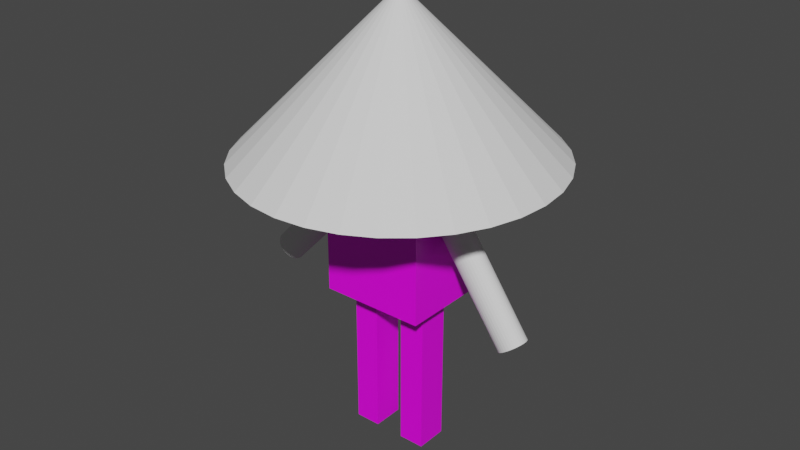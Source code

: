 # Source: gnome2.blend  (saved by Blender 3.0.42; exported with 4.5.12 LTS)
import bpy
from mathutils import Matrix  # noqa: F401  (used for matrix-valued properties, if any)

bpy.ops.wm.read_factory_settings(use_empty=True)
scene = bpy.context.scene
scene.name = 'Scene'

# ---- collections
col_collection = bpy.data.collections.new('Collection'); scene.collection.children.link(col_collection)

# ---- images (referenced by path relative to the original .blend; pixels are not part of the script)
import os
ASSET_DIR = os.environ.get("B2B_ASSET_DIR", "")  # directory of the original .blend (textures are referenced by path, not embedded)
HERE = os.path.dirname(os.path.abspath(__file__))  # packed textures are extracted next to this script under _unpacked/

def load_image(name, relpath, width, height, colorspace="sRGB"):
    """Load a texture the original file referenced (path relative to the .blend, or extracted next to this script)."""
    p = next((c for c in (os.path.join(HERE, relpath), os.path.join(ASSET_DIR, relpath)) if relpath and os.path.exists(c)), "")
    if p:
        img = bpy.data.images.load(p, check_existing=True)
        img.name = name
    else:  # same state as the original file: an image datablock whose file is absent (Cycles renders it pink)
        img = bpy.data.images.new(name, width, height)
        img.source = "FILE"
        img.filepath = "//" + (relpath or name)
    img.colorspace_settings.name = colorspace
    return img
img_untitled = load_image('Untitled', 'gnome2texture.png', 1024, 1024, 'sRGB')

# ---- materials (node trees are filled in below, after node groups)
mat_material = bpy.data.materials.new('Material')
mat_material.alpha_threshold = 0.0
mat_material.use_transparent_shadow = False
mat_material.line_color = (0.0, 0.0, 0.0, 1.0)
mat_material_001 = bpy.data.materials.new('Material.001')
mat_material_001.use_transparent_shadow = False

# ---- material node trees
mat_material.use_nodes = True; mat_material.node_tree.nodes.clear()
_N = mat_material.node_tree.nodes; _L = mat_material.node_tree.links
n0 = _N.new('ShaderNodeOutputMaterial'); n0.name = 'Material Output'; n0.location = (300, 300)
n1 = _N.new('ShaderNodeBsdfPrincipled'); n1.name = 'Principled BSDF'; n1.location = (10, 300)
n1.distribution = 'GGX'
n1.subsurface_method = 'RANDOM_WALK_SKIN'
n1.inputs[2].default_value = 0.4
n1.inputs[3].default_value = 1.45
n1.inputs[27].default_value = (0.0, 0.0, 0.0, 1.0)
n1.inputs[28].default_value = 1.0
n2 = _N.new('ShaderNodeTexImage'); n2.name = 'Image Texture'; n2.location = (-280, 280)
n2.image = img_untitled
_L.new(n1.outputs[0], n0.inputs[0])
_L.new(n2.outputs[0], n1.inputs[0])
n0.is_active_output = True

# ---- world
world_world = bpy.data.worlds.new('World'); scene.world = world_world
world_world.use_nodes = True; world_world.node_tree.nodes.clear()
_N = world_world.node_tree.nodes; _L = world_world.node_tree.links
n0 = _N.new('ShaderNodeOutputWorld'); n0.name = 'World Output'; n0.location = (300, 300)
n1 = _N.new('ShaderNodeBackground'); n1.name = 'Background'; n1.location = (10, 300)
n1.inputs[0].default_value = (0.05088, 0.05088, 0.05088, 1.0)
_L.new(n1.outputs[0], n0.inputs[0])
n0.is_active_output = True
world_world.color = (0.05088, 0.05088, 0.05088)
world_world.use_sun_shadow = False
world_world.sun_shadow_jitter_overblur = 0.0

# ---- meshes
me_cube = bpy.data.meshes.new('Cube')
me_cube.from_pydata([(1.0, 1.0, 1.0), (1.0, 1.0, -1.0), (1.0, -1.0, 1.0), (1.0, -1.0, -1.0), (-1.0, 1.0, 1.0), (-1.0, 1.0, -1.0), (-1.0, -1.0, 1.0), (-1.0, -1.0, -1.0)], [], [(0, 4, 6, 2), (3, 2, 6, 7), (7, 6, 4, 5), (5, 1, 3, 7), (1, 0, 2, 3), (5, 4, 0, 1)])
_uv = me_cube.uv_layers.new(name='UVMap')
_uv.uv.foreach_set('vector', [0.4583, 0.5243, 0.4693, 0.5067, 0.4892, 0.5168, 0.472, 0.5364, 0.6185, 0.6791, 0.472, 0.5364, 0.4892, 0.5168, 0.6185, 0.3582, 0.6185, 0.3582, 0.4892, 0.5168, 0.4693, 0.5067, 0.3264, 0.3853, 0.7163, 0.0, 0.8485, 8.309e-09, 0.8485, 0.1321, 0.7163, 0.1321, 0.3264, 0.6609, 0.4583, 0.5243, 0.472, 0.5364, 0.6185, 0.6791, 0.3264, 0.3853, 0.4693, 0.5067, 0.4583, 0.5243, 0.3264, 0.6609])
me_cube.materials.append(mat_material)
me_cube.use_remesh_preserve_volume = False
me_cube.use_remesh_preserve_attributes = False
me_cube.use_mirror_vertex_groups = False
me_cube.update()
me_cube_001 = bpy.data.meshes.new('Cube.001')
me_cube_001.from_pydata([(1.0, 1.0, 1.0), (1.0, 1.0, -1.0), (1.0, -1.0, 1.0), (1.0, -1.0, -1.0), (-1.0, 1.0, 1.0), (-1.0, 1.0, -1.0), (-1.0, -1.0, 1.0), (-1.0, -1.0, -1.0)], [], [(0, 4, 6, 2), (3, 2, 6, 7), (7, 6, 4, 5), (5, 1, 3, 7), (1, 0, 2, 3), (5, 4, 0, 1)])
_uv = me_cube_001.uv_layers.new(name='UVMap')
_uv.uv.foreach_set('vector', [0.7504, 0.5243, 0.7614, 0.5067, 0.7813, 0.5168, 0.7641, 0.5364, 0.9105, 0.6791, 0.7641, 0.5364, 0.7813, 0.5168, 0.9105, 0.3582, 0.9105, 0.3582, 0.7813, 0.5168, 0.7614, 0.5067, 0.6185, 0.3853, 0.8363, 0.6791, 0.9684, 0.6791, 0.9684, 0.8112, 0.8363, 0.8112, 0.6185, 0.6609, 0.7504, 0.5243, 0.7641, 0.5364, 0.9105, 0.6791, 0.6185, 0.3853, 0.7614, 0.5067, 0.7504, 0.5243, 0.6185, 0.6609])
me_cube_001.materials.append(mat_material)
me_cube_001.use_remesh_preserve_volume = False
me_cube_001.use_remesh_preserve_attributes = False
me_cube_001.use_mirror_vertex_groups = False
me_cube_001.update()
me_cube_002 = bpy.data.meshes.new('Cube.002')
me_cube_002.from_pydata([(1.0, 1.0, 1.0), (1.0, 1.0, -1.0), (1.0, -1.0, 1.0), (1.0, -1.0, -1.0), (-1.0, 1.0, 1.0), (-1.0, 1.0, -1.0), (-1.0, -1.0, 1.0), (-1.0, -1.0, -1.0)], [], [(0, 4, 6, 2), (3, 2, 6, 7), (7, 6, 4, 5), (5, 1, 3, 7), (1, 0, 2, 3), (5, 4, 0, 1)])
_uv = me_cube_002.uv_layers.new(name='UVMap')
_uv.uv.foreach_set('vector', [0.4583, 0.8452, 0.4693, 0.8276, 0.4892, 0.8377, 0.472, 0.8573, 0.6185, 1.0, 0.472, 0.8573, 0.4892, 0.8377, 0.6185, 0.6791, 0.6185, 0.6791, 0.4892, 0.8377, 0.4693, 0.8276, 0.3264, 0.7062, 0.7163, 0.1321, 0.8485, 0.1321, 0.8485, 0.2643, 0.7163, 0.2643, 0.3264, 0.9818, 0.4583, 0.8452, 0.472, 0.8573, 0.6185, 1.0, 0.3264, 0.7062, 0.4693, 0.8276, 0.4583, 0.8452, 0.3264, 0.9818])
me_cube_002.materials.append(mat_material)
me_cube_002.use_remesh_preserve_volume = False
me_cube_002.use_remesh_preserve_attributes = False
me_cube_002.use_mirror_vertex_groups = False
me_cube_002.update()
me_cone = bpy.data.meshes.new('Cone')
me_cone.from_pydata([(0.0, 1.0, -1.0), (0.1951, 0.9808, -1.0), (0.3827, 0.9239, -1.0), (0.5556, 0.8315, -1.0), (0.7071, 0.7071, -1.0), (0.8315, 0.5556, -1.0), (0.9239, 0.3827, -1.0), (0.9808, 0.1951, -1.0), (1.0, -4.371e-08, -1.0), (0.9808, -0.1951, -1.0), (0.9239, -0.3827, -1.0), (0.8315, -0.5556, -1.0), (0.7071, -0.7071, -1.0), (0.5556, -0.8315, -1.0), (0.3827, -0.9239, -1.0), (0.1951, -0.9808, -1.0), (-8.742e-08, -1.0, -1.0), (-0.1951, -0.9808, -1.0), (-0.3827, -0.9239, -1.0), (-0.5556, -0.8315, -1.0), (-0.7071, -0.7071, -1.0), (-0.8315, -0.5556, -1.0), (-0.9239, -0.3827, -1.0), (-0.9808, -0.1951, -1.0), (-1.0, 1.192e-08, -1.0), (-0.9808, 0.1951, -1.0), (-0.9239, 0.3827, -1.0), (-0.8315, 0.5556, -1.0), (-0.7071, 0.7071, -1.0), (-0.5556, 0.8315, -1.0), (-0.3827, 0.9239, -1.0), (-0.1951, 0.9808, -1.0), (0.0, 0.0, 1.0)], [], [(0, 32, 1), (1, 32, 2), (2, 32, 3), (3, 32, 4), (4, 32, 5), (5, 32, 6), (6, 32, 7), (7, 32, 8), (8, 32, 9), (9, 32, 10), (10, 32, 11), (11, 32, 12), (12, 32, 13), (13, 32, 14), (14, 32, 15), (15, 32, 16), (16, 32, 17), (17, 32, 18), (18, 32, 19), (19, 32, 20), (20, 32, 21), (21, 32, 22), (22, 32, 23), (23, 32, 24), (24, 32, 25), (25, 32, 26), (26, 32, 27), (27, 32, 28), (28, 32, 29), (29, 32, 30), (0, 1, 2, 3, 4, 5, 6, 7, 8, 9, 10, 11, 12, 13, 14, 15, 16, 17, 18, 19, 20, 21, 22, 23, 24, 25, 26, 27, 28, 29, 30, 31), (30, 32, 31), (31, 32, 0)])
_uv = me_cone.uv_layers.new(name='UVMap')
_uv.uv.foreach_set('vector', [0.2108, 0.6783, 0.1632, 0.5214, 0.2405, 0.666, 0.2405, 0.666, 0.1632, 0.5214, 0.2672, 0.6481, 0.2672, 0.6481, 0.1632, 0.5214, 0.2899, 0.6254, 0.2899, 0.6254, 0.1632, 0.5214, 0.3078, 0.5987, 0.3078, 0.5987, 0.1632, 0.5214, 0.3201, 0.569, 0.3201, 0.569, 0.1632, 0.5214, 0.3264, 0.5374, 0.3264, 0.5374, 0.1632, 0.5214, 0.3264, 0.5053, 0.3264, 0.5053, 0.1632, 0.5214, 0.3201, 0.4738, 0.3201, 0.4738, 0.1632, 0.5214, 0.3078, 0.4441, 0.3078, 0.4441, 0.1632, 0.5214, 0.2899, 0.4173, 0.2899, 0.4173, 0.1632, 0.5214, 0.2672, 0.3946, 0.2672, 0.3946, 0.1632, 0.5214, 0.2405, 0.3767, 0.2405, 0.3767, 0.1632, 0.5214, 0.2108, 0.3644, 0.2108, 0.3644, 0.1632, 0.5214, 0.1793, 0.3582, 0.1793, 0.3582, 0.1632, 0.5214, 0.1471, 0.3582, 0.1471, 0.3582, 0.1632, 0.5214, 0.1156, 0.3644, 0.1156, 0.3644, 0.1632, 0.5214, 0.08589, 0.3767, 0.08589, 0.3767, 0.1632, 0.5214, 0.05916, 0.3946, 0.05916, 0.3946, 0.1632, 0.5214, 0.03643, 0.4173, 0.03643, 0.4173, 0.1632, 0.5214, 0.01857, 0.4441, 0.01857, 0.4441, 0.1632, 0.5214, 0.006271, 0.4738, 0.006271, 0.4738, 0.1632, 0.5214, 0.0, 0.5053, 0.0, 0.5053, 0.1632, 0.5214, 1.662e-08, 0.5374, 1.662e-08, 0.5374, 0.1632, 0.5214, 0.006271, 0.569, 0.006271, 0.569, 0.1632, 0.5214, 0.01857, 0.5987, 0.01857, 0.5987, 0.1632, 0.5214, 0.03643, 0.6254, 0.03643, 0.6254, 0.1632, 0.5214, 0.05916, 0.6481, 0.05916, 0.6481, 0.1632, 0.5214, 0.08589, 0.666, 0.08589, 0.666, 0.1632, 0.5214, 0.1156, 0.6783, 0.1156, 0.6783, 0.1632, 0.5214, 0.1471, 0.6846, 0.7591, 0.6833, 0.779, 0.6915, 0.7968, 0.7034, 0.812, 0.7186, 0.8239, 0.7364, 0.8321, 0.7562, 0.8363, 0.7773, 0.8363, 0.7987, 0.8321, 0.8198, 0.8239, 0.8396, 0.812, 0.8574, 0.7968, 0.8726, 0.779, 0.8845, 0.7591, 0.8927, 0.7381, 0.8969, 0.7166, 0.8969, 0.6956, 0.8927, 0.6758, 0.8845, 0.6579, 0.8726, 0.6428, 0.8574, 0.6309, 0.8396, 0.6226, 0.8198, 0.6185, 0.7987, 0.6185, 0.7773, 0.6226, 0.7562, 0.6309, 0.7364, 0.6428, 0.7186, 0.6579, 0.7034, 0.6758, 0.6915, 0.6956, 0.6833, 0.7166, 0.6791, 0.7381, 0.6791, 0.1471, 0.6846, 0.1632, 0.5214, 0.1793, 0.6846, 0.1793, 0.6846, 0.1632, 0.5214, 0.2108, 0.6783])
me_cone.materials.append(mat_material_001)
me_cone.use_remesh_fix_poles = True
me_cone.use_remesh_preserve_attributes = False
me_cone.update()
me_cylinder = bpy.data.meshes.new('Cylinder')
me_cylinder.from_pydata([(0.0, 1.0, -1.0), (0.0, 1.0, 1.0), (0.1951, 0.9808, -1.0), (0.1951, 0.9808, 1.0), (0.3827, 0.9239, -1.0), (0.3827, 0.9239, 1.0), (0.5556, 0.8315, -1.0), (0.5556, 0.8315, 1.0), (0.7071, 0.7071, -1.0), (0.7071, 0.7071, 1.0), (0.8315, 0.5556, -1.0), (0.8315, 0.5556, 1.0), (0.9239, 0.3827, -1.0), (0.9239, 0.3827, 1.0), (0.9808, 0.1951, -1.0), (0.9808, 0.1951, 1.0), (1.0, -4.371e-08, -1.0), (1.0, -4.371e-08, 1.0), (0.9808, -0.1951, -1.0), (0.9808, -0.1951, 1.0), (0.9239, -0.3827, -1.0), (0.9239, -0.3827, 1.0), (0.8315, -0.5556, -1.0), (0.8315, -0.5556, 1.0), (0.7071, -0.7071, -1.0), (0.7071, -0.7071, 1.0), (0.5556, -0.8315, -1.0), (0.5556, -0.8315, 1.0), (0.3827, -0.9239, -1.0), (0.3827, -0.9239, 1.0), (0.1951, -0.9808, -1.0), (0.1951, -0.9808, 1.0), (-8.742e-08, -1.0, -1.0), (-8.742e-08, -1.0, 1.0), (-0.1951, -0.9808, -1.0), (-0.1951, -0.9808, 1.0), (-0.3827, -0.9239, -1.0), (-0.3827, -0.9239, 1.0), (-0.5556, -0.8315, -1.0), (-0.5556, -0.8315, 1.0), (-0.7071, -0.7071, -1.0), (-0.7071, -0.7071, 1.0), (-0.8315, -0.5556, -1.0), (-0.8315, -0.5556, 1.0), (-0.9239, -0.3827, -1.0), (-0.9239, -0.3827, 1.0), (-0.9808, -0.1951, -1.0), (-0.9808, -0.1951, 1.0), (-1.0, 1.192e-08, -1.0), (-1.0, 1.192e-08, 1.0), (-0.9808, 0.1951, -1.0), (-0.9808, 0.1951, 1.0), (-0.9239, 0.3827, -1.0), (-0.9239, 0.3827, 1.0), (-0.8315, 0.5556, -1.0), (-0.8315, 0.5556, 1.0), (-0.7071, 0.7071, -1.0), (-0.7071, 0.7071, 1.0), (-0.5556, 0.8315, -1.0), (-0.5556, 0.8315, 1.0), (-0.3827, 0.9239, -1.0), (-0.3827, 0.9239, 1.0), (-0.1951, 0.9808, -1.0), (-0.1951, 0.9808, 1.0)], [], [(0, 1, 3, 2), (2, 3, 5, 4), (4, 5, 7, 6), (6, 7, 9, 8), (8, 9, 11, 10), (10, 11, 13, 12), (12, 13, 15, 14), (14, 15, 17, 16), (16, 17, 19, 18), (18, 19, 21, 20), (20, 21, 23, 22), (22, 23, 25, 24), (24, 25, 27, 26), (26, 27, 29, 28), (28, 29, 31, 30), (30, 31, 33, 32), (32, 33, 35, 34), (34, 35, 37, 36), (36, 37, 39, 38), (38, 39, 41, 40), (40, 41, 43, 42), (42, 43, 45, 44), (44, 45, 47, 46), (46, 47, 49, 48), (48, 49, 51, 50), (50, 51, 53, 52), (52, 53, 55, 54), (54, 55, 57, 56), (56, 57, 59, 58), (58, 59, 61, 60), (3, 1, 63, 61, 59, 57, 55, 53, 51, 49, 47, 45, 43, 41, 39, 37, 35, 33, 31, 29, 27, 25, 23, 21, 19, 17, 15, 13, 11, 9, 7, 5), (60, 61, 63, 62), (62, 63, 1, 0), (0, 2, 4, 6, 8, 10, 12, 14, 16, 18, 20, 22, 24, 26, 28, 30, 32, 34, 36, 38, 40, 42, 44, 46, 48, 50, 52, 54, 56, 58, 60, 62)])
_uv = me_cylinder.uv_layers.new(name='UVMap')
_uv.uv.foreach_set('vector', [0.423, 0.04015, 0.54, 0.176, 0.5394, 0.1756, 0.3981, 0.06511, 0.3981, 0.06511, 0.5394, 0.1756, 0.5386, 0.1752, 0.3785, 0.09445, 0.3785, 0.09445, 0.5386, 0.1752, 0.5378, 0.175, 0.365, 0.127, 0.365, 0.127, 0.5378, 0.175, 0.537, 0.175, 0.3582, 0.1616, 0.3582, 0.1616, 0.537, 0.175, 0.5362, 0.1751, 0.3582, 0.1969, 0.3582, 0.1969, 0.5362, 0.1751, 0.5355, 0.1754, 0.365, 0.2315, 0.365, 0.2315, 0.5355, 0.1754, 0.5348, 0.1758, 0.3785, 0.2642, 0.3785, 0.2642, 0.5348, 0.1758, 0.5342, 0.1763, 0.3981, 0.2935, 0.3981, 0.2935, 0.5342, 0.1763, 0.5337, 0.177, 0.4232, 0.3184, 0.4232, 0.3184, 0.5337, 0.177, 0.5334, 0.1777, 0.4526, 0.3379, 0.4526, 0.3379, 0.5334, 0.1777, 0.5332, 0.1785, 0.4851, 0.3514, 0.4851, 0.3514, 0.5332, 0.1785, 0.5331, 0.1793, 0.5197, 0.3582, 0.5197, 0.3582, 0.5331, 0.1793, 0.5332, 0.1801, 0.555, 0.3581, 0.555, 0.3581, 0.5332, 0.1801, 0.5335, 0.1809, 0.5896, 0.3512, 0.5896, 0.3512, 0.5335, 0.1809, 0.5339, 0.1815, 0.6222, 0.3376, 0.6222, 0.3376, 0.5339, 0.1815, 0.5344, 0.1821, 0.6515, 0.318, 0.6515, 0.318, 0.5344, 0.1821, 0.5351, 0.1826, 0.6764, 0.2931, 0.6764, 0.2931, 0.5351, 0.1826, 0.5358, 0.183, 0.696, 0.2637, 0.696, 0.2637, 0.5358, 0.183, 0.5366, 0.1831, 0.7094, 0.2311, 0.7094, 0.2311, 0.5366, 0.1831, 0.5374, 0.1832, 0.7163, 0.1966, 0.7163, 0.1966, 0.5374, 0.1832, 0.5382, 0.1831, 0.7163, 0.1613, 0.7163, 0.1613, 0.5382, 0.1831, 0.539, 0.1828, 0.7094, 0.1266, 0.7094, 0.1266, 0.539, 0.1828, 0.5397, 0.1824, 0.6959, 0.09402, 0.6959, 0.09402, 0.5397, 0.1824, 0.5403, 0.1819, 0.6763, 0.06465, 0.6763, 0.06465, 0.5403, 0.1819, 0.5407, 0.1812, 0.6513, 0.03976, 0.6513, 0.03976, 0.5407, 0.1812, 0.5411, 0.1805, 0.6219, 0.02024, 0.6219, 0.02024, 0.5411, 0.1805, 0.5413, 0.1797, 0.5893, 0.006817, 0.5893, 0.006817, 0.5413, 0.1797, 0.5414, 0.1789, 0.5547, 0.0, 0.5547, 0.0, 0.5414, 0.1789, 0.5412, 0.1781, 0.5195, 5.517e-05, 0.5195, 5.517e-05, 0.5412, 0.1781, 0.541, 0.1773, 0.4849, 0.006985, 0.5394, 0.1756, 0.54, 0.176, 0.5406, 0.1766, 0.541, 0.1773, 0.5412, 0.1781, 0.5414, 0.1789, 0.5413, 0.1797, 0.5411, 0.1805, 0.5407, 0.1812, 0.5403, 0.1819, 0.5397, 0.1824, 0.539, 0.1828, 0.5382, 0.1831, 0.5374, 0.1832, 0.5366, 0.1831, 0.5358, 0.183, 0.5351, 0.1826, 0.5344, 0.1821, 0.5339, 0.1815, 0.5335, 0.1809, 0.5332, 0.1801, 0.5331, 0.1793, 0.5332, 0.1785, 0.5334, 0.1777, 0.5337, 0.177, 0.5342, 0.1763, 0.5348, 0.1758, 0.5355, 0.1754, 0.5362, 0.1751, 0.537, 0.175, 0.5378, 0.175, 0.5386, 0.1752, 0.4849, 0.006985, 0.541, 0.1773, 0.5406, 0.1766, 0.4523, 0.02052, 0.4523, 0.02052, 0.5406, 0.1766, 0.54, 0.176, 0.423, 0.04015, 0.3167, 0.7878, 0.3106, 0.8023, 0.3019, 0.8154, 0.2908, 0.8266, 0.2777, 0.8353, 0.2631, 0.8413, 0.2477, 0.8444, 0.2319, 0.8444, 0.2165, 0.8413, 0.2019, 0.8353, 0.1888, 0.8266, 0.1777, 0.8154, 0.169, 0.8024, 0.1629, 0.7878, 0.1599, 0.7724, 0.1599, 0.7566, 0.1629, 0.7412, 0.169, 0.7266, 0.1777, 0.7135, 0.1888, 0.7024, 0.2019, 0.6936, 0.2165, 0.6876, 0.2319, 0.6846, 0.2477, 0.6846, 0.2631, 0.6876, 0.2777, 0.6936, 0.2908, 0.7024, 0.3019, 0.7135, 0.3106, 0.7266, 0.3167, 0.7412, 0.3197, 0.7566, 0.3197, 0.7724])
me_cylinder.use_remesh_fix_poles = True
me_cylinder.use_remesh_preserve_attributes = False
me_cylinder.update()
me_cylinder_001 = bpy.data.meshes.new('Cylinder.001')
me_cylinder_001.from_pydata([(0.0, 1.0, -1.0), (0.0, 1.0, 1.0), (0.1951, 0.9808, -1.0), (0.1951, 0.9808, 1.0), (0.3827, 0.9239, -1.0), (0.3827, 0.9239, 1.0), (0.5556, 0.8315, -1.0), (0.5556, 0.8315, 1.0), (0.7071, 0.7071, -1.0), (0.7071, 0.7071, 1.0), (0.8315, 0.5556, -1.0), (0.8315, 0.5556, 1.0), (0.9239, 0.3827, -1.0), (0.9239, 0.3827, 1.0), (0.9808, 0.1951, -1.0), (0.9808, 0.1951, 1.0), (1.0, -4.371e-08, -1.0), (1.0, -4.371e-08, 1.0), (0.9808, -0.1951, -1.0), (0.9808, -0.1951, 1.0), (0.9239, -0.3827, -1.0), (0.9239, -0.3827, 1.0), (0.8315, -0.5556, -1.0), (0.8315, -0.5556, 1.0), (0.7071, -0.7071, -1.0), (0.7071, -0.7071, 1.0), (0.5556, -0.8315, -1.0), (0.5556, -0.8315, 1.0), (0.3827, -0.9239, -1.0), (0.3827, -0.9239, 1.0), (0.1951, -0.9808, -1.0), (0.1951, -0.9808, 1.0), (-8.742e-08, -1.0, -1.0), (-8.742e-08, -1.0, 1.0), (-0.1951, -0.9808, -1.0), (-0.1951, -0.9808, 1.0), (-0.3827, -0.9239, -1.0), (-0.3827, -0.9239, 1.0), (-0.5556, -0.8315, -1.0), (-0.5556, -0.8315, 1.0), (-0.7071, -0.7071, -1.0), (-0.7071, -0.7071, 1.0), (-0.8315, -0.5556, -1.0), (-0.8315, -0.5556, 1.0), (-0.9239, -0.3827, -1.0), (-0.9239, -0.3827, 1.0), (-0.9808, -0.1951, -1.0), (-0.9808, -0.1951, 1.0), (-1.0, 1.192e-08, -1.0), (-1.0, 1.192e-08, 1.0), (-0.9808, 0.1951, -1.0), (-0.9808, 0.1951, 1.0), (-0.9239, 0.3827, -1.0), (-0.9239, 0.3827, 1.0), (-0.8315, 0.5556, -1.0), (-0.8315, 0.5556, 1.0), (-0.7071, 0.7071, -1.0), (-0.7071, 0.7071, 1.0), (-0.5556, 0.8315, -1.0), (-0.5556, 0.8315, 1.0), (-0.3827, 0.9239, -1.0), (-0.3827, 0.9239, 1.0), (-0.1951, 0.9808, -1.0), (-0.1951, 0.9808, 1.0)], [], [(0, 1, 3, 2), (2, 3, 5, 4), (4, 5, 7, 6), (6, 7, 9, 8), (8, 9, 11, 10), (10, 11, 13, 12), (12, 13, 15, 14), (14, 15, 17, 16), (16, 17, 19, 18), (18, 19, 21, 20), (20, 21, 23, 22), (22, 23, 25, 24), (24, 25, 27, 26), (26, 27, 29, 28), (28, 29, 31, 30), (30, 31, 33, 32), (32, 33, 35, 34), (34, 35, 37, 36), (36, 37, 39, 38), (38, 39, 41, 40), (40, 41, 43, 42), (42, 43, 45, 44), (44, 45, 47, 46), (46, 47, 49, 48), (48, 49, 51, 50), (50, 51, 53, 52), (52, 53, 55, 54), (54, 55, 57, 56), (56, 57, 59, 58), (58, 59, 61, 60), (3, 1, 63, 61, 59, 57, 55, 53, 51, 49, 47, 45, 43, 41, 39, 37, 35, 33, 31, 29, 27, 25, 23, 21, 19, 17, 15, 13, 11, 9, 7, 5), (60, 61, 63, 62), (62, 63, 1, 0), (0, 2, 4, 6, 8, 10, 12, 14, 16, 18, 20, 22, 24, 26, 28, 30, 32, 34, 36, 38, 40, 42, 44, 46, 48, 50, 52, 54, 56, 58, 60, 62)])
_uv = me_cylinder_001.uv_layers.new(name='UVMap')
_uv.uv.foreach_set('vector', [0.06484, 0.04015, 0.1819, 0.176, 0.1812, 0.1756, 0.03992, 0.06511, 0.03992, 0.06511, 0.1812, 0.1756, 0.1805, 0.1752, 0.02035, 0.09445, 0.02035, 0.09445, 0.1805, 0.1752, 0.1797, 0.175, 0.006878, 0.127, 0.006878, 0.127, 0.1797, 0.175, 0.1789, 0.175, 1.296e-06, 0.1616, 1.296e-06, 0.1616, 0.1789, 0.175, 0.1781, 0.1751, 0.0, 0.1969, 0.0, 0.1969, 0.1781, 0.1751, 0.1773, 0.1754, 0.006882, 0.2315, 0.006882, 0.2315, 0.1773, 0.1754, 0.1766, 0.1758, 0.02039, 0.2642, 0.02039, 0.2642, 0.1766, 0.1758, 0.176, 0.1763, 0.03999, 0.2935, 0.03999, 0.2935, 0.176, 0.1763, 0.1756, 0.177, 0.06502, 0.3184, 0.06502, 0.3184, 0.1756, 0.177, 0.1752, 0.1777, 0.0944, 0.3379, 0.0944, 0.3379, 0.1752, 0.1777, 0.175, 0.1785, 0.127, 0.3514, 0.127, 0.3514, 0.175, 0.1785, 0.175, 0.1793, 0.1616, 0.3582, 0.1616, 0.3582, 0.175, 0.1793, 0.1751, 0.1801, 0.1968, 0.3581, 0.1968, 0.3581, 0.1751, 0.1801, 0.1753, 0.1809, 0.2314, 0.3512, 0.2314, 0.3512, 0.1753, 0.1809, 0.1758, 0.1815, 0.264, 0.3376, 0.264, 0.3376, 0.1758, 0.1815, 0.1763, 0.1821, 0.2933, 0.318, 0.2933, 0.318, 0.1763, 0.1821, 0.1769, 0.1826, 0.3182, 0.2931, 0.3182, 0.2931, 0.1769, 0.1826, 0.1777, 0.183, 0.3378, 0.2637, 0.3378, 0.2637, 0.1777, 0.183, 0.1785, 0.1831, 0.3513, 0.2311, 0.3513, 0.2311, 0.1785, 0.1831, 0.1793, 0.1832, 0.3582, 0.1966, 0.3582, 0.1966, 0.1793, 0.1832, 0.1801, 0.1831, 0.3582, 0.1613, 0.3582, 0.1613, 0.1801, 0.1831, 0.1808, 0.1828, 0.3513, 0.1266, 0.3513, 0.1266, 0.1808, 0.1828, 0.1815, 0.1824, 0.3378, 0.09402, 0.3378, 0.09402, 0.1815, 0.1824, 0.1821, 0.1819, 0.3182, 0.06465, 0.3182, 0.06465, 0.1821, 0.1819, 0.1826, 0.1812, 0.2931, 0.03976, 0.2931, 0.03976, 0.1826, 0.1812, 0.1829, 0.1805, 0.2638, 0.02024, 0.2638, 0.02024, 0.1829, 0.1805, 0.1831, 0.1797, 0.2312, 0.006817, 0.2312, 0.006817, 0.1831, 0.1797, 0.1832, 0.1789, 0.1966, 0.0, 0.1966, 0.0, 0.1832, 0.1789, 0.1831, 0.1781, 0.1613, 5.517e-05, 0.1613, 5.517e-05, 0.1831, 0.1781, 0.1828, 0.1773, 0.1267, 0.006985, 0.1812, 0.1756, 0.1819, 0.176, 0.1824, 0.1766, 0.1828, 0.1773, 0.1831, 0.1781, 0.1832, 0.1789, 0.1831, 0.1797, 0.1829, 0.1805, 0.1826, 0.1812, 0.1821, 0.1819, 0.1815, 0.1824, 0.1808, 0.1828, 0.1801, 0.1831, 0.1793, 0.1832, 0.1785, 0.1831, 0.1777, 0.183, 0.1769, 0.1826, 0.1763, 0.1821, 0.1758, 0.1815, 0.1753, 0.1809, 0.1751, 0.1801, 0.175, 0.1793, 0.175, 0.1785, 0.1752, 0.1777, 0.1756, 0.177, 0.176, 0.1763, 0.1766, 0.1758, 0.1773, 0.1754, 0.1781, 0.1751, 0.1789, 0.175, 0.1797, 0.175, 0.1805, 0.1752, 0.1267, 0.006985, 0.1828, 0.1773, 0.1824, 0.1766, 0.09415, 0.02052, 0.09415, 0.02052, 0.1824, 0.1766, 0.1819, 0.176, 0.06484, 0.04015, 0.1568, 0.7878, 0.1508, 0.8023, 0.142, 0.8154, 0.1309, 0.8266, 0.1178, 0.8353, 0.1033, 0.8413, 0.08781, 0.8444, 0.07206, 0.8444, 0.05662, 0.8413, 0.04207, 0.8353, 0.02898, 0.8266, 0.01785, 0.8154, 0.009097, 0.8024, 0.003072, 0.7878, 1.662e-08, 0.7724, 0.0, 0.7566, 0.003072, 0.7412, 0.009097, 0.7266, 0.01785, 0.7135, 0.02898, 0.7024, 0.04207, 0.6936, 0.05662, 0.6876, 0.07206, 0.6846, 0.08781, 0.6846, 0.1033, 0.6876, 0.1178, 0.6936, 0.1309, 0.7024, 0.142, 0.7135, 0.1508, 0.7266, 0.1568, 0.7412, 0.1599, 0.7566, 0.1599, 0.7724])
me_cylinder_001.use_remesh_fix_poles = True
me_cylinder_001.use_remesh_preserve_attributes = False
me_cylinder_001.update()

# ---- objects
ob_cube = bpy.data.objects.new('Cube', me_cube)
ob_cube_001 = bpy.data.objects.new('Cube.001', me_cube_001)
ob_cube_002 = bpy.data.objects.new('Cube.002', me_cube_002)
ob_cone = bpy.data.objects.new('Cone', me_cone)
ob_cylinder = bpy.data.objects.new('Cylinder', me_cylinder)
ob_cylinder_001 = bpy.data.objects.new('Cylinder.001', me_cylinder_001)

# ---- transforms, parenting, visibility, modifiers, constraints
ob_cube.location = (0.0, 0.0, 3.198)
ob_cube.scale = (0.6707, 0.5316, 1.0)
ob_cube.lock_rotations_4d = False
ob_cube.empty_display_type = 'ARROWS'
ob_cube.lineart.crease_threshold = 0.0
ob_cube_001.location = (-0.3683, 0.0, 1.199)
ob_cube_001.scale = (0.1662, 0.2034, 1.0)
ob_cube_001.lock_rotations_4d = False
ob_cube_001.empty_display_type = 'ARROWS'
ob_cube_001.lineart.crease_threshold = 0.0
ob_cube_002.location = (0.3461, 0.0, 1.199)
ob_cube_002.scale = (0.1662, 0.2034, 1.0)
ob_cube_002.lock_rotations_4d = False
ob_cube_002.empty_display_type = 'ARROWS'
ob_cube_002.lineart.crease_threshold = 0.0
ob_cone.location = (0.0, 0.0, 4.938)
ob_cone.scale = (1.97, 2.003, 1.0)
ob_cylinder.location = (1.086, 0.0, 2.898)
ob_cylinder.rotation_euler = (0.0, -0.6089, 0.0)
ob_cylinder.scale = (0.1946, 0.1667, 1.0)
ob_cylinder_001.location = (-1.146, 0.0, 2.9)
ob_cylinder_001.rotation_euler = (0.0, 0.758, 0.0)
ob_cylinder_001.scale = (0.1946, 0.1667, 1.0)

# ---- collection membership
col_collection.objects.link(ob_cube)
col_collection.objects.link(ob_cube_001)
col_collection.objects.link(ob_cube_002)
col_collection.objects.link(ob_cone)
col_collection.objects.link(ob_cylinder)
col_collection.objects.link(ob_cylinder_001)

# ---- scene / render settings (as saved in the file)
scene.frame_start = 1; scene.frame_end = 250; scene.frame_set(1)
scene.render.engine = 'BLENDER_EEVEE_NEXT'
scene.cycles.sampling_pattern = 'TABULATED_SOBOL'
scene.cycles.use_light_tree = False
scene.view_settings.view_transform = 'Filmic'
bpy.context.view_layer.update()

# ---- added for rendering (the .blend has no active camera and no usable light): camera, sun
cam_auto = bpy.data.cameras.new('AutoCamera')
cam_auto.lens = 50.0
cam_auto.sensor_width = 36.0
cam_auto.clip_end = 1000.0
ob_auto_camera = bpy.data.objects.new('AutoCamera', cam_auto)
scene.collection.objects.link(ob_auto_camera)
ob_auto_camera.location = (7.43117, -8.92032, 9.01532)
ob_auto_camera.rotation_euler = (1.09748, -7.21219e-08, 0.694738)
scene.camera = ob_auto_camera
light_auto_sun = bpy.data.lights.new('AutoSun', 'SUN')
light_auto_sun.energy = 3.0
light_auto_sun.angle = 0.0523599
ob_auto_sun = bpy.data.objects.new('AutoSun', light_auto_sun)
scene.collection.objects.link(ob_auto_sun)
ob_auto_sun.rotation_euler = (0.872665, 0.174533, 0.523599)
bpy.context.view_layer.update()
